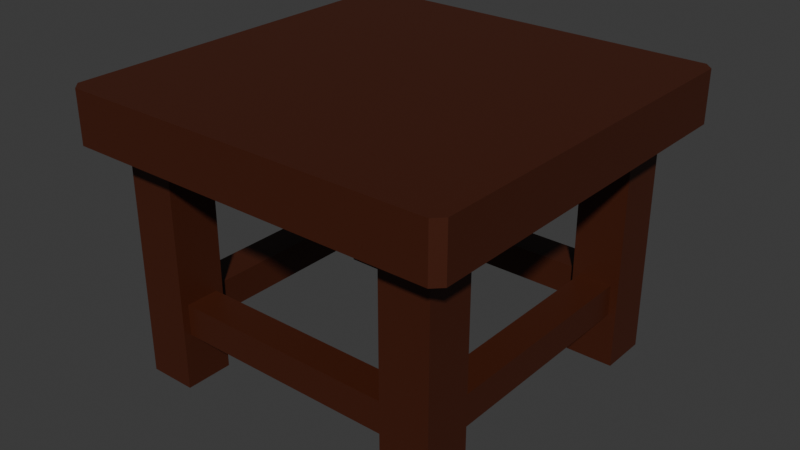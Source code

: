 # Source: stool_2.blend  (saved by Blender 4.1.24; exported with 4.5.12 LTS)
import bpy
from mathutils import Matrix  # noqa: F401  (used for matrix-valued properties, if any)

bpy.ops.wm.read_factory_settings(use_empty=True)
scene = bpy.context.scene
scene.name = 'Scene'

# ---- collections
col_collection = bpy.data.collections.new('Collection'); scene.collection.children.link(col_collection)

# ---- materials (node trees are filled in below, after node groups)
mat_material = bpy.data.materials.new('Material')
mat_material.alpha_threshold = 0.0
mat_material.use_transparent_shadow = False
mat_material.roughness = 0.5
mat_material.line_color = (0.0, 0.0, 0.0, 1.0)

# ---- material node trees
mat_material.use_nodes = True; mat_material.node_tree.nodes.clear()
_N = mat_material.node_tree.nodes; _L = mat_material.node_tree.links
n0 = _N.new('ShaderNodeOutputMaterial'); n0.name = 'Material Output'; n0.location = (300, 300)
n1 = _N.new('ShaderNodeBsdfPrincipled'); n1.name = 'Principled BSDF'; n1.location = (10, 300)
n1.inputs[0].default_value = (0.06045, 0.01241, 0.003783, 1.0)
n1.inputs[3].default_value = 1.45
_L.new(n1.outputs[0], n0.inputs[0])
n0.is_active_output = True

# ---- world
world_world = bpy.data.worlds.new('World'); scene.world = world_world
world_world.use_nodes = True; world_world.node_tree.nodes.clear()
_N = world_world.node_tree.nodes; _L = world_world.node_tree.links
n0 = _N.new('ShaderNodeOutputWorld'); n0.name = 'World Output'; n0.location = (300, 300)
n1 = _N.new('ShaderNodeBackground'); n1.name = 'Background'; n1.location = (10, 300)
n1.inputs[0].default_value = (0.05088, 0.05088, 0.05088, 1.0)
_L.new(n1.outputs[0], n0.inputs[0])
n0.is_active_output = True
world_world.color = (0.05088, 0.05088, 0.05088)
world_world.use_sun_shadow = False
world_world.sun_shadow_jitter_overblur = 0.0

# ---- meshes
me_cube_002 = bpy.data.meshes.new('Cube.002')
me_cube_002.from_pydata([(-0.7979, -0.836, 0.9003), (-0.836, -0.7979, 0.9003), (-0.836, -0.7979, 1.122), (-0.7979, -0.836, 1.122), (-0.836, 0.7979, 0.9003), (-0.7979, 0.836, 0.9003), (-0.7979, 0.836, 1.122), (-0.836, 0.7979, 1.122), (0.836, -0.7979, 0.9003), (0.7979, -0.836, 0.9003), (0.7979, -0.836, 1.122), (0.836, -0.7979, 1.122), (0.7979, 0.836, 0.9003), (0.836, 0.7979, 0.9003), (0.836, 0.7979, 1.122), (0.7979, 0.836, 1.122)], [], [(9, 10, 3, 0), (13, 14, 11, 8), (14, 15, 6, 7, 2, 3, 10, 11), (1, 2, 7, 4), (5, 6, 15, 12), (0, 3, 2, 1), (6, 5, 4, 7), (14, 13, 12, 15), (10, 9, 8, 11), (4, 5, 12, 13, 8, 9, 0, 1)])
_uv = me_cube_002.uv_layers.new(name='UVMap')
_uv.uv.foreach_set('vector', [0.375, 0.7557, 0.625, 0.7557, 0.625, 0.9943, 0.375, 0.9943, 0.375, 0.5057, 0.625, 0.5057, 0.625, 0.7443, 0.375, 0.7443, 0.625, 0.5057, 0.6307, 0.5, 0.8693, 0.5, 0.875, 0.5057, 0.875, 0.7443, 0.8693, 0.75, 0.6307, 0.75, 0.625, 0.7443, 0.375, 0.005695, 0.625, 0.005695, 0.625, 0.2443, 0.375, 0.2443, 0.375, 0.2557, 0.625, 0.2557, 0.625, 0.4943, 0.375, 0.4943, 0.375, 0.0, 0.625, 0.0, 0.625, 0.005695, 0.375, 0.005695, 0.625, 0.2557, 0.375, 0.2557, 0.375, 0.2443, 0.625, 0.2443, 0.625, 0.5057, 0.375, 0.5057, 0.375, 0.4943, 0.625, 0.4943, 0.625, 0.7557, 0.375, 0.7557, 0.375, 0.7443, 0.625, 0.7443, 0.125, 0.5057, 0.1307, 0.5, 0.3693, 0.5, 0.375, 0.5057, 0.375, 0.7443, 0.3693, 0.75, 0.1307, 0.75, 0.125, 0.7443])
me_cube_002.materials.append(mat_material)
me_cube_002.update()
me_cube_003 = bpy.data.meshes.new('Cube.003')
me_cube_003.from_pydata([(-0.1036, -0.1036, 0.0), (-0.1036, -0.1036, 1.0), (-0.1036, 0.1036, 0.0), (-0.1036, 0.1036, 1.0), (0.1036, -0.1036, 0.0), (0.1036, -0.1036, 1.0), (0.1036, 0.1036, 0.0), (0.1036, 0.1036, 1.0), (-0.1036, 1.096, 0.0), (-0.1036, 1.096, 1.0), (-0.1036, 1.304, 0.0), (-0.1036, 1.304, 1.0), (0.1036, 1.096, 0.0), (0.1036, 1.096, 1.0), (0.1036, 1.304, 0.0), (0.1036, 1.304, 1.0), (1.096, 1.096, 0.0), (1.096, 1.096, 1.0), (1.096, 1.304, 0.0), (1.096, 1.304, 1.0), (1.304, 1.096, 0.0), (1.304, 1.096, 1.0), (1.304, 1.304, 0.0), (1.304, 1.304, 1.0), (1.096, -0.1036, 0.0), (1.096, -0.1036, 1.0), (1.096, 0.1036, 0.0), (1.096, 0.1036, 1.0), (1.304, -0.1036, 0.0), (1.304, -0.1036, 1.0), (1.304, 0.1036, 0.0), (1.304, 0.1036, 1.0), (-0.1036, -0.1036, 0.4), (-0.1036, 0.1036, 0.4), (0.1036, 0.1036, 0.4), (0.1036, -0.1036, 0.4), (-0.1036, 0.1036, 0.2), (0.1036, 0.1036, 0.2), (0.1036, -0.1036, 0.2), (-0.1036, -0.1036, 0.2), (1.096, -0.1036, 0.4), (1.096, 0.1036, 0.4), (1.304, 0.1036, 0.4), (1.304, -0.1036, 0.4), (1.096, 0.1036, 0.2), (1.304, 0.1036, 0.2), (1.304, -0.1036, 0.2), (1.096, -0.1036, 0.2), (1.096, 1.096, 0.4), (1.096, 1.304, 0.4), (1.304, 1.304, 0.4), (1.304, 1.096, 0.4), (1.096, 1.304, 0.2), (1.304, 1.304, 0.2), (1.304, 1.096, 0.2), (1.096, 1.096, 0.2), (-0.1036, 1.096, 0.4), (-0.1036, 1.304, 0.4), (0.1036, 1.304, 0.4), (0.1036, 1.096, 0.4), (-0.1036, 1.304, 0.2), (0.1036, 1.304, 0.2), (0.1036, 1.096, 0.2), (-0.1036, 1.096, 0.2), (0.1036, 0.07119, 0.2324), (0.1036, 0.07119, 0.3676), (0.1036, -0.07119, 0.3676), (0.1036, -0.07119, 0.2324), (-0.07119, 0.1036, 0.2324), (-0.07119, 0.1036, 0.3676), (0.07119, 0.1036, 0.3676), (0.07119, 0.1036, 0.2324), (1.129, 0.1036, 0.2324), (1.129, 0.1036, 0.3676), (1.271, 0.1036, 0.3676), (1.271, 0.1036, 0.2324), (1.096, -0.07119, 0.2324), (1.096, -0.07119, 0.3676), (1.096, 0.07119, 0.3676), (1.096, 0.07119, 0.2324), (1.271, 1.096, 0.2324), (1.271, 1.096, 0.3676), (1.129, 1.096, 0.3676), (1.129, 1.096, 0.2324), (1.096, 1.129, 0.2324), (1.096, 1.129, 0.3676), (1.096, 1.271, 0.3676), (1.096, 1.271, 0.2324), (0.07119, 1.096, 0.2324), (0.07119, 1.096, 0.3676), (-0.07119, 1.096, 0.3676), (-0.07119, 1.096, 0.2324), (0.1036, 1.271, 0.2324), (0.1036, 1.271, 0.3676), (0.1036, 1.129, 0.3676), (0.1036, 1.129, 0.2324)], [], [(32, 1, 3, 33), (33, 3, 7, 34), (34, 7, 5, 35), (35, 5, 1, 32), (2, 6, 4, 0), (7, 3, 1, 5), (56, 9, 11, 57), (57, 11, 15, 58), (58, 15, 13, 59), (59, 13, 9, 56), (10, 14, 12, 8), (15, 11, 9, 13), (48, 17, 19, 49), (49, 19, 23, 50), (50, 23, 21, 51), (51, 21, 17, 48), (18, 22, 20, 16), (23, 19, 17, 21), (40, 25, 27, 41), (41, 27, 31, 42), (42, 31, 29, 43), (43, 29, 25, 40), (26, 30, 28, 24), (31, 27, 25, 29), (38, 35, 32, 39), (76, 77, 66, 67), (88, 89, 70, 71), (39, 32, 33, 36), (0, 39, 36, 2), (2, 36, 37, 6), (6, 37, 38, 4), (4, 38, 39, 0), (46, 43, 40, 47), (45, 42, 43, 46), (80, 81, 74, 75), (79, 76, 67, 64), (24, 47, 44, 26), (26, 44, 45, 30), (30, 45, 46, 28), (28, 46, 47, 24), (83, 80, 75, 72), (53, 50, 51, 54), (52, 49, 50, 53), (92, 93, 86, 87), (16, 55, 52, 18), (18, 52, 53, 22), (22, 53, 54, 20), (20, 54, 55, 16), (91, 88, 71, 68), (95, 92, 87, 84), (60, 57, 58, 61), (63, 56, 57, 60), (8, 63, 60, 10), (10, 60, 61, 14), (14, 61, 62, 12), (12, 62, 63, 8), (37, 34, 65, 64), (34, 35, 66, 65), (35, 38, 67, 66), (38, 37, 64, 67), (36, 33, 69, 68), (33, 34, 70, 69), (34, 37, 71, 70), (37, 36, 68, 71), (44, 41, 73, 72), (41, 42, 74, 73), (42, 45, 75, 74), (45, 44, 72, 75), (47, 40, 77, 76), (40, 41, 78, 77), (41, 44, 79, 78), (44, 47, 76, 79), (54, 51, 81, 80), (51, 48, 82, 81), (48, 55, 83, 82), (55, 54, 80, 83), (55, 48, 85, 84), (48, 49, 86, 85), (49, 52, 87, 86), (52, 55, 84, 87), (62, 59, 89, 88), (59, 56, 90, 89), (56, 63, 91, 90), (63, 62, 88, 91), (61, 58, 93, 92), (58, 59, 94, 93), (59, 62, 95, 94), (62, 61, 92, 95), (93, 94, 85, 86), (94, 95, 84, 85), (89, 90, 69, 70), (90, 91, 68, 69), (77, 78, 65, 66), (78, 79, 64, 65), (81, 82, 73, 74), (82, 83, 72, 73)])
_uv = me_cube_003.uv_layers.new(name='UVMap')
_uv.uv.foreach_set('vector', [0.475, 0.0, 0.625, 0.0, 0.625, 0.25, 0.475, 0.25, 0.475, 0.25, 0.625, 0.25, 0.625, 0.5, 0.475, 0.5, 0.475, 0.5, 0.625, 0.5, 0.625, 0.75, 0.475, 0.75, 0.475, 0.75, 0.625, 0.75, 0.625, 1.0, 0.475, 1.0, 0.125, 0.5, 0.375, 0.5, 0.375, 0.75, 0.125, 0.75, 0.625, 0.5, 0.875, 0.5, 0.875, 0.75, 0.625, 0.75, 0.475, 0.0, 0.625, 0.0, 0.625, 0.25, 0.475, 0.25, 0.475, 0.25, 0.625, 0.25, 0.625, 0.5, 0.475, 0.5, 0.475, 0.5, 0.625, 0.5, 0.625, 0.75, 0.475, 0.75, 0.475, 0.75, 0.625, 0.75, 0.625, 1.0, 0.475, 1.0, 0.125, 0.5, 0.375, 0.5, 0.375, 0.75, 0.125, 0.75, 0.625, 0.5, 0.875, 0.5, 0.875, 0.75, 0.625, 0.75, 0.475, 0.0, 0.625, 0.0, 0.625, 0.25, 0.475, 0.25, 0.475, 0.25, 0.625, 0.25, 0.625, 0.5, 0.475, 0.5, 0.475, 0.5, 0.625, 0.5, 0.625, 0.75, 0.475, 0.75, 0.475, 0.75, 0.625, 0.75, 0.625, 1.0, 0.475, 1.0, 0.125, 0.5, 0.375, 0.5, 0.375, 0.75, 0.125, 0.75, 0.625, 0.5, 0.875, 0.5, 0.875, 0.75, 0.625, 0.75, 0.475, 0.0, 0.625, 0.0, 0.625, 0.25, 0.475, 0.25, 0.475, 0.25, 0.625, 0.25, 0.625, 0.5, 0.475, 0.5, 0.475, 0.5, 0.625, 0.5, 0.625, 0.75, 0.475, 0.75, 0.475, 0.75, 0.625, 0.75, 0.625, 1.0, 0.475, 1.0, 0.125, 0.5, 0.375, 0.5, 0.375, 0.75, 0.125, 0.75, 0.625, 0.5, 0.875, 0.5, 0.875, 0.75, 0.625, 0.75, 0.425, 0.75, 0.475, 0.75, 0.475, 1.0, 0.425, 1.0, 0.4331, 0.03908, 0.4669, 0.03908, 0.4669, 0.7109, 0.4331, 0.7109, 0.4331, 0.7891, 0.4669, 0.7891, 0.4669, 0.4609, 0.4331, 0.4609, 0.425, 0.0, 0.475, 0.0, 0.475, 0.25, 0.425, 0.25, 0.375, 0.0, 0.425, 0.0, 0.425, 0.25, 0.375, 0.25, 0.375, 0.25, 0.425, 0.25, 0.425, 0.5, 0.375, 0.5, 0.375, 0.5, 0.425, 0.5, 0.425, 0.75, 0.375, 0.75, 0.375, 0.75, 0.425, 0.75, 0.425, 1.0, 0.375, 1.0, 0.425, 0.75, 0.475, 0.75, 0.475, 1.0, 0.425, 1.0, 0.425, 0.5, 0.475, 0.5, 0.475, 0.75, 0.425, 0.75, 0.4331, 0.7891, 0.4669, 0.7891, 0.4669, 0.4609, 0.4331, 0.4609, 0.4331, 0.2109, 0.4331, 0.03908, 0.4331, 0.7109, 0.4331, 0.5391, 0.375, 0.0, 0.425, 0.0, 0.425, 0.25, 0.375, 0.25, 0.375, 0.25, 0.425, 0.25, 0.425, 0.5, 0.375, 0.5, 0.375, 0.5, 0.425, 0.5, 0.425, 0.75, 0.375, 0.75, 0.375, 0.75, 0.425, 0.75, 0.425, 1.0, 0.375, 1.0, 0.4331, 0.9609, 0.4331, 0.7891, 0.4331, 0.4609, 0.4331, 0.2891, 0.425, 0.5, 0.475, 0.5, 0.475, 0.75, 0.425, 0.75, 0.425, 0.25, 0.475, 0.25, 0.475, 0.5, 0.425, 0.5, 0.4331, 0.5391, 0.4669, 0.5391, 0.4669, 0.2109, 0.4331, 0.2109, 0.375, 0.0, 0.425, 0.0, 0.425, 0.25, 0.375, 0.25, 0.375, 0.25, 0.425, 0.25, 0.425, 0.5, 0.375, 0.5, 0.375, 0.5, 0.425, 0.5, 0.425, 0.75, 0.375, 0.75, 0.375, 0.75, 0.425, 0.75, 0.425, 1.0, 0.375, 1.0, 0.4331, 0.9609, 0.4331, 0.7891, 0.4331, 0.4609, 0.4331, 0.2891, 0.4331, 0.7109, 0.4331, 0.5391, 0.4331, 0.2109, 0.4331, 0.03908, 0.425, 0.25, 0.475, 0.25, 0.475, 0.5, 0.425, 0.5, 0.425, 0.0, 0.475, 0.0, 0.475, 0.25, 0.425, 0.25, 0.375, 0.0, 0.425, 0.0, 0.425, 0.25, 0.375, 0.25, 0.375, 0.25, 0.425, 0.25, 0.425, 0.5, 0.375, 0.5, 0.375, 0.5, 0.425, 0.5, 0.425, 0.75, 0.375, 0.75, 0.375, 0.75, 0.425, 0.75, 0.425, 1.0, 0.375, 1.0, 0.425, 0.5, 0.475, 0.5, 0.4669, 0.5391, 0.4331, 0.5391, 0.475, 0.5, 0.475, 0.75, 0.4669, 0.7109, 0.4669, 0.5391, 0.475, 0.75, 0.425, 0.75, 0.4331, 0.7109, 0.4669, 0.7109, 0.425, 0.75, 0.425, 0.5, 0.4331, 0.5391, 0.4331, 0.7109, 0.425, 0.25, 0.475, 0.25, 0.4669, 0.2891, 0.4331, 0.2891, 0.475, 0.25, 0.475, 0.5, 0.4669, 0.4609, 0.4669, 0.2891, 0.475, 0.5, 0.425, 0.5, 0.4331, 0.4609, 0.4669, 0.4609, 0.425, 0.5, 0.425, 0.25, 0.4331, 0.2891, 0.4331, 0.4609, 0.425, 0.25, 0.475, 0.25, 0.4669, 0.2891, 0.4331, 0.2891, 0.475, 0.25, 0.475, 0.5, 0.4669, 0.4609, 0.4669, 0.2891, 0.475, 0.5, 0.425, 0.5, 0.4331, 0.4609, 0.4669, 0.4609, 0.425, 0.5, 0.425, 0.25, 0.4331, 0.2891, 0.4331, 0.4609, 0.425, 0.0, 0.475, 0.0, 0.4669, 0.03908, 0.4331, 0.03908, 0.475, 0.0, 0.475, 0.25, 0.4669, 0.2109, 0.4669, 0.03908, 0.475, 0.25, 0.425, 0.25, 0.4331, 0.2109, 0.4669, 0.2109, 0.425, 0.25, 0.425, 0.0, 0.4331, 0.03908, 0.4331, 0.2109, 0.425, 0.75, 0.475, 0.75, 0.4669, 0.7891, 0.4331, 0.7891, 0.475, 0.75, 0.475, 1.0, 0.4669, 0.9609, 0.4669, 0.7891, 0.475, 1.0, 0.425, 1.0, 0.4331, 0.9609, 0.4669, 0.9609, 0.425, 1.0, 0.425, 0.75, 0.4331, 0.7891, 0.4331, 0.9609, 0.425, 0.0, 0.475, 0.0, 0.4669, 0.03908, 0.4331, 0.03908, 0.475, 0.0, 0.475, 0.25, 0.4669, 0.2109, 0.4669, 0.03908, 0.475, 0.25, 0.425, 0.25, 0.4331, 0.2109, 0.4669, 0.2109, 0.425, 0.25, 0.425, 0.0, 0.4331, 0.03908, 0.4331, 0.2109, 0.425, 0.75, 0.475, 0.75, 0.4669, 0.7891, 0.4331, 0.7891, 0.475, 0.75, 0.475, 1.0, 0.4669, 0.9609, 0.4669, 0.7891, 0.475, 1.0, 0.425, 1.0, 0.4331, 0.9609, 0.4669, 0.9609, 0.425, 1.0, 0.425, 0.75, 0.4331, 0.7891, 0.4331, 0.9609, 0.425, 0.5, 0.475, 0.5, 0.4669, 0.5391, 0.4331, 0.5391, 0.475, 0.5, 0.475, 0.75, 0.4669, 0.7109, 0.4669, 0.5391, 0.475, 0.75, 0.425, 0.75, 0.4331, 0.7109, 0.4669, 0.7109, 0.425, 0.75, 0.425, 0.5, 0.4331, 0.5391, 0.4331, 0.7109, 0.4669, 0.5391, 0.4669, 0.7109, 0.4669, 0.03908, 0.4669, 0.2109, 0.4669, 0.7109, 0.4331, 0.7109, 0.4331, 0.03908, 0.4669, 0.03908, 0.4669, 0.7891, 0.4669, 0.9609, 0.4669, 0.2891, 0.4669, 0.4609, 0.4669, 0.9609, 0.4331, 0.9609, 0.4331, 0.2891, 0.4669, 0.2891, 0.4669, 0.03908, 0.4669, 0.2109, 0.4669, 0.5391, 0.4669, 0.7109, 0.4669, 0.2109, 0.4331, 0.2109, 0.4331, 0.5391, 0.4669, 0.5391, 0.4669, 0.7891, 0.4669, 0.9609, 0.4669, 0.2891, 0.4669, 0.4609, 0.4669, 0.9609, 0.4331, 0.9609, 0.4331, 0.2891, 0.4669, 0.2891])
me_cube_003.materials.append(mat_material)
me_cube_003.update()

# ---- objects
ob_seat = bpy.data.objects.new('Seat', me_cube_002)
ob_legs = bpy.data.objects.new('Legs', me_cube_003)

# ---- transforms, parenting, visibility, modifiers, constraints
ob_seat.location = (0.0, 0.0, 0.1)
ob_legs.location = (-0.6, -0.6, 0.0)

# ---- collection membership
col_collection.objects.link(ob_seat)
col_collection.objects.link(ob_legs)

# ---- scene / render settings (as saved in the file)
scene.frame_start = 1; scene.frame_end = 250; scene.frame_set(1)
scene.render.engine = 'BLENDER_EEVEE_NEXT'
scene.cycles.sampling_pattern = 'TABULATED_SOBOL'
scene.eevee.ray_tracing_options.trace_max_roughness = 0.0
bpy.context.view_layer.update()

# ---- added for rendering (the .blend has no active camera and no usable light): camera, sun
cam_auto = bpy.data.cameras.new('AutoCamera')
cam_auto.lens = 50.0
cam_auto.sensor_width = 36.0
cam_auto.clip_end = 1000.0
ob_auto_camera = bpy.data.objects.new('AutoCamera', cam_auto)
scene.collection.objects.link(ob_auto_camera)
ob_auto_camera.location = (2.46258, -2.9551, 2.58101)
ob_auto_camera.rotation_euler = (1.09748, -7.21219e-08, 0.694738)
scene.camera = ob_auto_camera
light_auto_sun = bpy.data.lights.new('AutoSun', 'SUN')
light_auto_sun.energy = 3.0
light_auto_sun.angle = 0.0523599
ob_auto_sun = bpy.data.objects.new('AutoSun', light_auto_sun)
scene.collection.objects.link(ob_auto_sun)
ob_auto_sun.rotation_euler = (0.872665, 0.174533, 0.523599)
bpy.context.view_layer.update()
